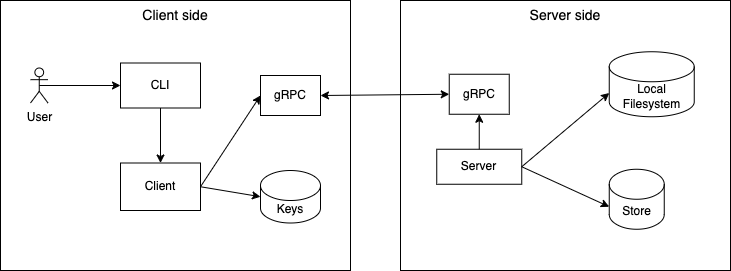

The diagram above was exported from draw.io. Its source (the exported page's mxGraphModel, read from the mxfile embedded in the PNG):
<mxGraphModel dx="786" dy="455" grid="1" gridSize="10" guides="1" tooltips="1" connect="1" arrows="1" fold="1" page="1" pageScale="1" pageWidth="850" pageHeight="1100" math="0" shadow="0">
  <root>
    <mxCell id="0" />
    <mxCell id="1" parent="0" />
    <mxCell id="SzS7ctzJt7OpQOX-4V0x-13" value="&lt;font style=&quot;font-size: 14px;&quot;&gt;Client side&lt;/font&gt;" style="rounded=0;whiteSpace=wrap;html=1;verticalAlign=top;" parent="1" vertex="1">
      <mxGeometry x="80" y="70" width="350" height="270" as="geometry" />
    </mxCell>
    <mxCell id="SzS7ctzJt7OpQOX-4V0x-12" value="&lt;font style=&quot;font-size: 14px;&quot;&gt;Server side&lt;/font&gt;" style="rounded=0;whiteSpace=wrap;html=1;verticalAlign=top;fillColor=default;" parent="1" vertex="1">
      <mxGeometry x="480" y="70" width="330" height="270" as="geometry" />
    </mxCell>
    <mxCell id="SzS7ctzJt7OpQOX-4V0x-1" value="Client" style="rounded=0;whiteSpace=wrap;html=1;" parent="1" vertex="1">
      <mxGeometry x="200" y="232.5" width="80" height="47.5" as="geometry" />
    </mxCell>
    <mxCell id="SzS7ctzJt7OpQOX-4V0x-2" value="CLI" style="rounded=0;whiteSpace=wrap;html=1;" parent="1" vertex="1">
      <mxGeometry x="200" y="132.5" width="80" height="45" as="geometry" />
    </mxCell>
    <mxCell id="SzS7ctzJt7OpQOX-4V0x-3" value="Server" style="rounded=0;whiteSpace=wrap;html=1;" parent="1" vertex="1">
      <mxGeometry x="516.25" y="218.75" width="85" height="35" as="geometry" />
    </mxCell>
    <mxCell id="SzS7ctzJt7OpQOX-4V0x-5" value="Store" style="shape=cylinder3;whiteSpace=wrap;html=1;boundedLbl=1;backgroundOutline=1;size=15;" parent="1" vertex="1">
      <mxGeometry x="688.75" y="238.75" width="55" height="60" as="geometry" />
    </mxCell>
    <mxCell id="SzS7ctzJt7OpQOX-4V0x-10" value="gRPC" style="rounded=0;whiteSpace=wrap;html=1;" parent="1" vertex="1">
      <mxGeometry x="340" y="145" width="60" height="40" as="geometry" />
    </mxCell>
    <mxCell id="SzS7ctzJt7OpQOX-4V0x-14" value="gRPC" style="rounded=0;whiteSpace=wrap;html=1;" parent="1" vertex="1">
      <mxGeometry x="528.75" y="143.75" width="60" height="40" as="geometry" />
    </mxCell>
    <mxCell id="SzS7ctzJt7OpQOX-4V0x-15" value="" style="endArrow=classic;html=1;rounded=0;exitX=0.5;exitY=1;exitDx=0;exitDy=0;" parent="1" source="SzS7ctzJt7OpQOX-4V0x-2" target="SzS7ctzJt7OpQOX-4V0x-1" edge="1">
      <mxGeometry width="50" height="50" relative="1" as="geometry">
        <mxPoint x="540" y="255" as="sourcePoint" />
        <mxPoint x="590" y="205" as="targetPoint" />
      </mxGeometry>
    </mxCell>
    <mxCell id="SzS7ctzJt7OpQOX-4V0x-21" value="" style="endArrow=classic;startArrow=classic;html=1;rounded=0;exitX=1;exitY=0.5;exitDx=0;exitDy=0;entryX=0;entryY=0.5;entryDx=0;entryDy=0;" parent="1" source="SzS7ctzJt7OpQOX-4V0x-10" target="SzS7ctzJt7OpQOX-4V0x-14" edge="1">
      <mxGeometry width="50" height="50" relative="1" as="geometry">
        <mxPoint x="470" y="210" as="sourcePoint" />
        <mxPoint x="520" y="160" as="targetPoint" />
      </mxGeometry>
    </mxCell>
    <mxCell id="SzS7ctzJt7OpQOX-4V0x-25" value="" style="endArrow=classic;html=1;rounded=0;entryX=0;entryY=0;entryDx=0;entryDy=37.50000000000001;entryPerimeter=0;exitX=1;exitY=0.5;exitDx=0;exitDy=0;" parent="1" source="SzS7ctzJt7OpQOX-4V0x-3" target="SzS7ctzJt7OpQOX-4V0x-5" edge="1">
      <mxGeometry width="50" height="50" relative="1" as="geometry">
        <mxPoint x="658.75" y="296.75" as="sourcePoint" />
        <mxPoint x="538.75" y="198.75" as="targetPoint" />
      </mxGeometry>
    </mxCell>
    <mxCell id="SzS7ctzJt7OpQOX-4V0x-26" value="" style="endArrow=classic;html=1;rounded=0;exitX=1;exitY=0.5;exitDx=0;exitDy=0;entryX=0;entryY=0;entryDx=0;entryDy=41.25;entryPerimeter=0;" parent="1" source="SzS7ctzJt7OpQOX-4V0x-3" target="Jps4zBrXCQtR7t2Oiblm-10" edge="1">
      <mxGeometry width="50" height="50" relative="1" as="geometry">
        <mxPoint x="488.75" y="248.75" as="sourcePoint" />
        <mxPoint x="718.75" y="136.25" as="targetPoint" />
      </mxGeometry>
    </mxCell>
    <mxCell id="SzS7ctzJt7OpQOX-4V0x-44" value="User" style="shape=umlActor;verticalLabelPosition=bottom;verticalAlign=top;html=1;outlineConnect=0;" parent="1" vertex="1">
      <mxGeometry x="110" y="137.5" width="17.5" height="35" as="geometry" />
    </mxCell>
    <mxCell id="SzS7ctzJt7OpQOX-4V0x-45" value="" style="endArrow=classic;html=1;rounded=0;exitX=0.5;exitY=0.5;exitDx=0;exitDy=0;exitPerimeter=0;entryX=0;entryY=0.5;entryDx=0;entryDy=0;" parent="1" source="SzS7ctzJt7OpQOX-4V0x-44" target="SzS7ctzJt7OpQOX-4V0x-2" edge="1">
      <mxGeometry width="50" height="50" relative="1" as="geometry">
        <mxPoint x="500" y="250" as="sourcePoint" />
        <mxPoint x="550" y="200" as="targetPoint" />
      </mxGeometry>
    </mxCell>
    <mxCell id="SzS7ctzJt7OpQOX-4V0x-46" value="Keys" style="shape=cylinder3;whiteSpace=wrap;html=1;boundedLbl=1;backgroundOutline=1;size=15;" parent="1" vertex="1">
      <mxGeometry x="340" y="240" width="60" height="52.5" as="geometry" />
    </mxCell>
    <mxCell id="SzS7ctzJt7OpQOX-4V0x-49" value="" style="endArrow=classic;html=1;rounded=0;exitX=1;exitY=0.5;exitDx=0;exitDy=0;entryX=0;entryY=0.5;entryDx=0;entryDy=0;entryPerimeter=0;" parent="1" source="SzS7ctzJt7OpQOX-4V0x-1" target="SzS7ctzJt7OpQOX-4V0x-46" edge="1">
      <mxGeometry width="50" height="50" relative="1" as="geometry">
        <mxPoint x="460" y="250" as="sourcePoint" />
        <mxPoint x="510" y="200" as="targetPoint" />
      </mxGeometry>
    </mxCell>
    <mxCell id="SzS7ctzJt7OpQOX-4V0x-50" value="" style="endArrow=classic;html=1;rounded=0;entryX=0;entryY=0.5;entryDx=0;entryDy=0;exitX=1;exitY=0.5;exitDx=0;exitDy=0;" parent="1" source="SzS7ctzJt7OpQOX-4V0x-1" target="SzS7ctzJt7OpQOX-4V0x-10" edge="1">
      <mxGeometry width="50" height="50" relative="1" as="geometry">
        <mxPoint x="170" y="300" as="sourcePoint" />
        <mxPoint x="220" y="250" as="targetPoint" />
      </mxGeometry>
    </mxCell>
    <mxCell id="SzS7ctzJt7OpQOX-4V0x-51" value="" style="endArrow=classic;html=1;rounded=0;exitX=0.5;exitY=0;exitDx=0;exitDy=0;entryX=0.5;entryY=1;entryDx=0;entryDy=0;" parent="1" source="SzS7ctzJt7OpQOX-4V0x-3" target="SzS7ctzJt7OpQOX-4V0x-14" edge="1">
      <mxGeometry width="50" height="50" relative="1" as="geometry">
        <mxPoint x="478.75" y="248.75" as="sourcePoint" />
        <mxPoint x="528.75" y="198.75" as="targetPoint" />
      </mxGeometry>
    </mxCell>
    <mxCell id="Jps4zBrXCQtR7t2Oiblm-10" value="Local&lt;br&gt;Filesystem" style="shape=cylinder3;whiteSpace=wrap;html=1;boundedLbl=1;backgroundOutline=1;size=15;" vertex="1" parent="1">
      <mxGeometry x="688.75" y="121.25" width="85" height="65" as="geometry" />
    </mxCell>
  </root>
</mxGraphModel>